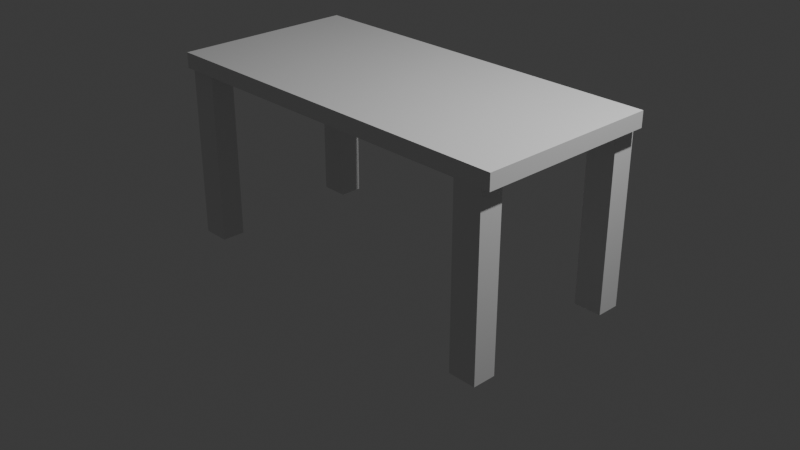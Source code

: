 # Source: desk.blend  (saved by Blender 4.2.66; exported with 4.5.12 LTS)
import bpy
from mathutils import Matrix  # noqa: F401  (used for matrix-valued properties, if any)

bpy.ops.wm.read_factory_settings(use_empty=True)
scene = bpy.context.scene
scene.name = 'Scene'

# ---- collections
col_collection = bpy.data.collections.new('Collection'); scene.collection.children.link(col_collection)

# ---- materials (node trees are filled in below, after node groups)
mat_material = bpy.data.materials.new('Material')
mat_material.alpha_threshold = 0.0
mat_material.roughness = 0.5
mat_material.line_color = (0.0, 0.0, 0.0, 1.0)

# ---- material node trees
mat_material.use_nodes = True; mat_material.node_tree.nodes.clear()
_N = mat_material.node_tree.nodes; _L = mat_material.node_tree.links
n0 = _N.new('ShaderNodeOutputMaterial'); n0.name = 'Material Output'; n0.location = (300, 300)
n1 = _N.new('ShaderNodeBsdfPrincipled'); n1.name = 'Principled BSDF'; n1.location = (10, 300)
n1.inputs[3].default_value = 1.45
_L.new(n1.outputs[0], n0.inputs[0])
n0.is_active_output = True

# ---- world
world_world = bpy.data.worlds.new('World'); scene.world = world_world
world_world.use_nodes = True; world_world.node_tree.nodes.clear()
_N = world_world.node_tree.nodes; _L = world_world.node_tree.links
n0 = _N.new('ShaderNodeOutputWorld'); n0.name = 'World Output'; n0.location = (300, 300)
n1 = _N.new('ShaderNodeBackground'); n1.name = 'Background'; n1.location = (10, 300)
n1.inputs[0].default_value = (0.05088, 0.05088, 0.05088, 1.0)
_L.new(n1.outputs[0], n0.inputs[0])
n0.is_active_output = True
world_world.color = (0.05088, 0.05088, 0.05088)
world_world.sun_shadow_jitter_overblur = 0.0

# ---- cameras
cam_camera = bpy.data.cameras.new('Camera')
cam_camera.clip_end = 100.0
cam_camera.ortho_scale = 7.314

# ---- lights
light_light = bpy.data.lights.new('Light', 'POINT')
light_light.energy = 1000.0
light_light.shadow_soft_size = 0.1

# ---- meshes
me_cube = bpy.data.meshes.new('Cube')
me_cube.from_pydata([(1.0, 1.0, 1.0), (1.0, 1.0, -1.0), (1.0, -1.0, 1.0), (1.0, -1.0, -1.0), (-1.0, 1.0, 1.0), (-1.0, 1.0, -1.0), (-1.0, -1.0, 1.0), (-1.0, -1.0, -1.0)], [], [(0, 4, 6, 2), (3, 2, 6, 7), (7, 6, 4, 5), (5, 1, 3, 7), (1, 0, 2, 3), (5, 4, 0, 1)])
_uv = me_cube.uv_layers.new(name='UVMap')
_uv.uv.foreach_set('vector', [0.625, 0.5, 0.875, 0.5, 0.875, 0.75, 0.625, 0.75, 0.375, 0.75, 0.625, 0.75, 0.625, 1.0, 0.375, 1.0, 0.375, 0.0, 0.625, 0.0, 0.625, 0.25, 0.375, 0.25, 0.125, 0.5, 0.375, 0.5, 0.375, 0.75, 0.125, 0.75, 0.375, 0.5, 0.625, 0.5, 0.625, 0.75, 0.375, 0.75, 0.375, 0.25, 0.625, 0.25, 0.625, 0.5, 0.375, 0.5])
me_cube.materials.append(mat_material)
me_cube.use_mirror_vertex_groups = False
me_cube.update()
me_cube_001 = bpy.data.meshes.new('Cube.001')
me_cube_001.from_pydata([(-1.0, -1.0, -1.0), (-1.0, -1.0, 1.0), (-1.0, 1.0, -1.0), (-1.0, 1.0, 1.0), (1.0, -1.0, -1.0), (1.0, -1.0, 1.0), (1.0, 1.0, -1.0), (1.0, 1.0, 1.0)], [], [(0, 1, 3, 2), (2, 3, 7, 6), (6, 7, 5, 4), (4, 5, 1, 0), (2, 6, 4, 0), (7, 3, 1, 5)])
_uv = me_cube_001.uv_layers.new(name='UVMap')
_uv.uv.foreach_set('vector', [0.375, 0.0, 0.625, 0.0, 0.625, 0.25, 0.375, 0.25, 0.375, 0.25, 0.625, 0.25, 0.625, 0.5, 0.375, 0.5, 0.375, 0.5, 0.625, 0.5, 0.625, 0.75, 0.375, 0.75, 0.375, 0.75, 0.625, 0.75, 0.625, 1.0, 0.375, 1.0, 0.125, 0.5, 0.375, 0.5, 0.375, 0.75, 0.125, 0.75, 0.625, 0.5, 0.875, 0.5, 0.875, 0.75, 0.625, 0.75])
me_cube_001.update()
me_cube_002 = bpy.data.meshes.new('Cube.002')
me_cube_002.from_pydata([(-1.0, -1.0, -1.0), (-1.0, -1.0, 1.0), (-1.0, 1.0, -1.0), (-1.0, 1.0, 1.0), (1.0, -1.0, -1.0), (1.0, -1.0, 1.0), (1.0, 1.0, -1.0), (1.0, 1.0, 1.0)], [], [(0, 1, 3, 2), (2, 3, 7, 6), (6, 7, 5, 4), (4, 5, 1, 0), (2, 6, 4, 0), (7, 3, 1, 5)])
_uv = me_cube_002.uv_layers.new(name='UVMap')
_uv.uv.foreach_set('vector', [0.375, 0.0, 0.625, 0.0, 0.625, 0.25, 0.375, 0.25, 0.375, 0.25, 0.625, 0.25, 0.625, 0.5, 0.375, 0.5, 0.375, 0.5, 0.625, 0.5, 0.625, 0.75, 0.375, 0.75, 0.375, 0.75, 0.625, 0.75, 0.625, 1.0, 0.375, 1.0, 0.125, 0.5, 0.375, 0.5, 0.375, 0.75, 0.125, 0.75, 0.625, 0.5, 0.875, 0.5, 0.875, 0.75, 0.625, 0.75])
me_cube_002.update()
me_cube_003 = bpy.data.meshes.new('Cube.003')
me_cube_003.from_pydata([(-1.0, -1.0, -1.0), (-1.0, -1.0, 1.0), (-1.0, 1.0, -1.0), (-1.0, 1.0, 1.0), (1.0, -1.0, -1.0), (1.0, -1.0, 1.0), (1.0, 1.0, -1.0), (1.0, 1.0, 1.0)], [], [(0, 1, 3, 2), (2, 3, 7, 6), (6, 7, 5, 4), (4, 5, 1, 0), (2, 6, 4, 0), (7, 3, 1, 5)])
_uv = me_cube_003.uv_layers.new(name='UVMap')
_uv.uv.foreach_set('vector', [0.375, 0.0, 0.625, 0.0, 0.625, 0.25, 0.375, 0.25, 0.375, 0.25, 0.625, 0.25, 0.625, 0.5, 0.375, 0.5, 0.375, 0.5, 0.625, 0.5, 0.625, 0.75, 0.375, 0.75, 0.375, 0.75, 0.625, 0.75, 0.625, 1.0, 0.375, 1.0, 0.125, 0.5, 0.375, 0.5, 0.375, 0.75, 0.125, 0.75, 0.625, 0.5, 0.875, 0.5, 0.875, 0.75, 0.625, 0.75])
me_cube_003.update()
me_cube_004 = bpy.data.meshes.new('Cube.004')
me_cube_004.from_pydata([(-1.0, -1.0, -1.0), (-1.0, -1.0, 1.0), (-1.0, 1.0, -1.0), (-1.0, 1.0, 1.0), (1.0, -1.0, -1.0), (1.0, -1.0, 1.0), (1.0, 1.0, -1.0), (1.0, 1.0, 1.0)], [], [(0, 1, 3, 2), (2, 3, 7, 6), (6, 7, 5, 4), (4, 5, 1, 0), (2, 6, 4, 0), (7, 3, 1, 5)])
_uv = me_cube_004.uv_layers.new(name='UVMap')
_uv.uv.foreach_set('vector', [0.375, 0.0, 0.625, 0.0, 0.625, 0.25, 0.375, 0.25, 0.375, 0.25, 0.625, 0.25, 0.625, 0.5, 0.375, 0.5, 0.375, 0.5, 0.625, 0.5, 0.625, 0.75, 0.375, 0.75, 0.375, 0.75, 0.625, 0.75, 0.625, 1.0, 0.375, 1.0, 0.125, 0.5, 0.375, 0.5, 0.375, 0.75, 0.125, 0.75, 0.625, 0.5, 0.875, 0.5, 0.875, 0.75, 0.625, 0.75])
me_cube_004.update()

# ---- objects
ob_cube = bpy.data.objects.new('Cube', me_cube)
ob_light = bpy.data.objects.new('Light', light_light)
ob_camera = bpy.data.objects.new('Camera', cam_camera)
ob_cube_001 = bpy.data.objects.new('Cube.001', me_cube_001)
ob_cube_002 = bpy.data.objects.new('Cube.002', me_cube_002)
ob_cube_003 = bpy.data.objects.new('Cube.003', me_cube_003)
ob_cube_004 = bpy.data.objects.new('Cube.004', me_cube_004)

# ---- transforms, parenting, visibility, modifiers, constraints
ob_cube.location = (0.0, 0.0, 1.398)
ob_cube.scale = (2.095, 1.0, 0.08381)
ob_cube.lock_rotations_4d = False
ob_cube.empty_display_type = 'ARROWS'
ob_cube.lineart.crease_threshold = 0.0
ob_light.location = (4.076, 1.005, 5.904)
ob_light.rotation_euler = (0.6503, 0.05522, 1.866)
ob_light.lock_rotations_4d = False
ob_light.empty_display_type = 'ARROWS'
ob_light.color = (0.0, 0.0, 0.0, 0.0)
ob_light.lineart.crease_threshold = 0.0
ob_camera.location = (7.359, -6.926, 4.958)
ob_camera.rotation_euler = (1.109, 0.0, 0.8149)
ob_camera.lock_rotations_4d = False
ob_camera.empty_display_type = 'ARROWS'
ob_camera.color = (0.0, 0.0, 0.0, 0.0)
ob_camera.display_type = 'WIRE'
ob_camera.lineart.crease_threshold = 0.0
ob_cube_001.location = (1.852, -0.8708, 0.4285)
ob_cube_001.scale = (0.1523, 0.1272, 1.0)
ob_cube_002.location = (1.852, 0.8837, 0.4285)
ob_cube_002.scale = (0.1523, 0.1272, 1.0)
ob_cube_003.location = (-1.926, 0.8837, 0.4285)
ob_cube_003.scale = (0.1523, 0.1272, 1.0)
ob_cube_004.location = (-1.926, -0.8148, 0.4285)
ob_cube_004.scale = (0.1523, 0.1272, 1.0)

# ---- collection membership
col_collection.objects.link(ob_cube)
col_collection.objects.link(ob_light)
col_collection.objects.link(ob_camera)
col_collection.objects.link(ob_cube_001)
col_collection.objects.link(ob_cube_002)
col_collection.objects.link(ob_cube_003)
col_collection.objects.link(ob_cube_004)

# ---- scene / render settings (as saved in the file)
scene.camera = ob_camera
scene.frame_start = 1; scene.frame_end = 250; scene.frame_set(1)
scene.render.engine = 'BLENDER_EEVEE_NEXT'
bpy.context.view_layer.update()
